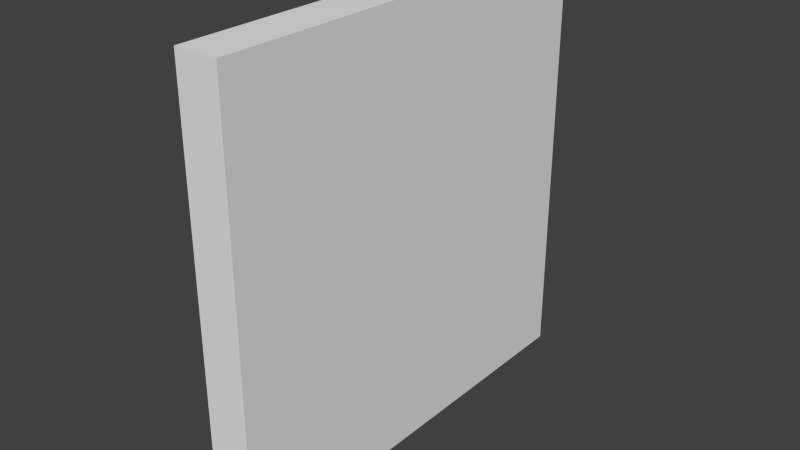 # Source: Portrait.blend  (saved by Blender 2.71.0; exported with 4.5.12 LTS)
import bpy
from mathutils import Matrix  # noqa: F401  (used for matrix-valued properties, if any)

bpy.ops.wm.read_factory_settings(use_empty=True)
scene = bpy.context.scene
scene.name = 'Scene'

# ---- collections
col_collection_1 = bpy.data.collections.new('Collection 1'); scene.collection.children.link(col_collection_1)

# ---- world
world_world = bpy.data.worlds.new('World'); scene.world = world_world
world_world.color = (0.05088, 0.05088, 0.05088)
world_world.use_sun_shadow = False
world_world.sun_shadow_jitter_overblur = 0.0
world_world.cycles.sampling_method = 'MANUAL'
world_world.cycles.sample_map_resolution = 256

# ---- meshes
me_cube_002 = bpy.data.meshes.new('Cube.002')
me_cube_002.from_pydata([(-1.0, -1.0, -1.0), (-1.0, 1.0, -1.0), (-1.0, -1.0, 1.0), (-1.0, 1.0, 1.0)], [], [(2, 3, 1, 0)])
me_cube_002.use_remesh_preserve_volume = False
me_cube_002.use_remesh_preserve_attributes = False
me_cube_002.use_mirror_vertex_groups = False
me_cube_002.update()
me_cube_001 = bpy.data.meshes.new('Cube.001')
me_cube_001.from_pydata([(-1.0, -1.0, -1.0), (-1.0, 1.0, -1.0), (1.0, 1.0, -1.0), (1.0, -1.0, -1.0), (-1.0, -1.0, 1.0), (-1.0, 1.0, 1.0), (1.0, 1.0, 1.0), (1.0, -1.0, 1.0)], [], [(5, 6, 2, 1), (6, 7, 3, 2), (7, 4, 0, 3), (0, 1, 2, 3), (7, 6, 5, 4)])
_uv = me_cube_001.uv_layers.new(name='UVMap')
_uv.uv.foreach_set('vector', [0.9957, 0.9407, 0.9407, 0.9407, 0.9407, 0.05935, 0.9957, 0.05935, 0.9407, 0.9407, 0.05935, 0.9407, 0.05935, 0.05935, 0.9407, 0.05935, 0.05935, 0.9407, 0.004266, 0.9407, 0.004266, 0.05935, 0.05935, 0.05935, 0.05935, 0.004266, 0.9407, 0.004266, 0.9407, 0.05935, 0.05935, 0.05935, 0.05935, 0.9407, 0.9407, 0.9407, 0.9407, 0.9957, 0.05935, 0.9957])
me_cube_001.use_remesh_preserve_volume = False
me_cube_001.use_remesh_preserve_attributes = False
me_cube_001.use_mirror_vertex_groups = False
me_cube_001.update()

# ---- objects
ob_cube_001 = bpy.data.objects.new('Cube.001', me_cube_002)
ob_cube = bpy.data.objects.new('Cube', me_cube_001)

# ---- transforms, parenting, visibility, modifiers, constraints
ob_cube_001.location = (0.0, 0.0, 0.0)
ob_cube_001.scale = (0.1, 1.0, 1.0)
ob_cube_001.lineart.crease_threshold = 0.0
ob_cube.location = (0.0, 0.0, 0.0)
ob_cube.scale = (0.1, 1.0, 1.0)
ob_cube.lineart.crease_threshold = 0.0

# ---- collection membership
col_collection_1.objects.link(ob_cube_001)
col_collection_1.objects.link(ob_cube)

# ---- scene / render settings (as saved in the file)
scene.frame_start = 1; scene.frame_end = 250; scene.frame_set(1)
scene.render.engine = 'BLENDER_EEVEE_NEXT'
scene.render.resolution_percentage = 50
scene.render.dither_intensity = 0.0
scene.cycles.use_denoising = False
scene.cycles.samples = 10
scene.cycles.sampling_pattern = 'TABULATED_SOBOL'
scene.cycles.light_sampling_threshold = 0.0
scene.cycles.use_adaptive_sampling = False
scene.cycles.use_light_tree = False
scene.cycles.blur_glossy = 0.0
scene.cycles.volume_bounces = 1
scene.cycles.pixel_filter_type = 'GAUSSIAN'
scene.cycles.sample_clamp_indirect = 0.0
scene.view_settings.view_transform = 'Standard'
bpy.context.view_layer.update()

# ---- added for rendering (the .blend has no active camera and no usable light): camera, sun
cam_auto = bpy.data.cameras.new('AutoCamera')
cam_auto.lens = 50.0
cam_auto.sensor_width = 36.0
cam_auto.clip_end = 1000.0
ob_auto_camera = bpy.data.objects.new('AutoCamera', cam_auto)
scene.collection.objects.link(ob_auto_camera)
ob_auto_camera.location = (2.62346, -3.14816, 2.09877)
ob_auto_camera.rotation_euler = (1.09748, -7.21219e-08, 0.694738)
scene.camera = ob_auto_camera
light_auto_sun = bpy.data.lights.new('AutoSun', 'SUN')
light_auto_sun.energy = 3.0
light_auto_sun.angle = 0.0523599
ob_auto_sun = bpy.data.objects.new('AutoSun', light_auto_sun)
scene.collection.objects.link(ob_auto_sun)
ob_auto_sun.rotation_euler = (0.872665, 0.174533, 0.523599)
bpy.context.view_layer.update()
